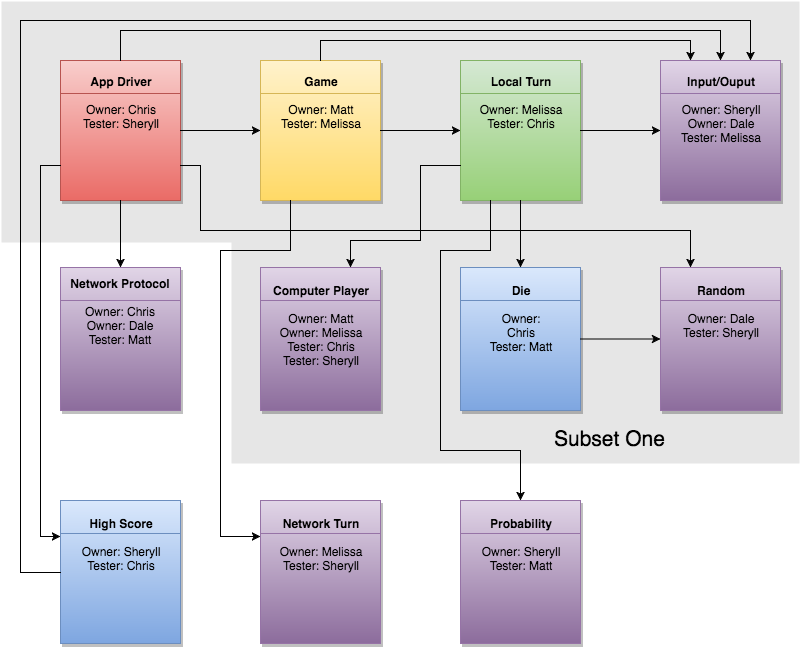

The diagram above was exported from draw.io. Its source (the exported page's mxGraphModel, read from the mxfile embedded in the PNG):
<mxGraphModel dx="945" dy="503" grid="1" gridSize="10" guides="1" tooltips="1" connect="1" arrows="1" fold="1" page="1" pageScale="1" pageWidth="826" pageHeight="1169" background="#ffffff" math="0" shadow="0">
  <root>
    <mxCell id="0" />
    <mxCell id="1" parent="0" />
    <mxCell id="445dfe7f3db7443e-32" value="" style="shape=corner;whiteSpace=wrap;html=1;shadow=0;rotation=90;dx=241;dy=568;plain-gray;gradientColor=none;fillColor=#E6E6E6;strokeColor=none;" vertex="1" parent="1">
      <mxGeometry x="179" y="-157" width="462" height="798" as="geometry" />
    </mxCell>
    <mxCell id="445dfe7f3db7443e-2" value="&lt;b&gt;App Driver&lt;br&gt;&lt;br&gt;&lt;/b&gt;Owner: Chris&lt;b&gt;&lt;br&gt;&lt;/b&gt;Tester: Sheryll&lt;b&gt;&lt;br&gt;&lt;br&gt;&lt;br&gt;&lt;br&gt;&lt;br&gt;&lt;/b&gt;" style="shape=internalStorage;whiteSpace=wrap;html=1;dx=0;dy=33;shadow=1;plain-red" vertex="1" parent="1">
      <mxGeometry x="70" y="70" width="120" height="140" as="geometry" />
    </mxCell>
    <mxCell id="445dfe7f3db7443e-4" value="&lt;b&gt;Game&lt;br&gt;&lt;br&gt;&lt;/b&gt;Owner: Matt&lt;b&gt;&lt;br&gt;&lt;/b&gt;Tester: Melissa&lt;b&gt;&lt;br&gt;&lt;br&gt;&lt;br&gt;&lt;br&gt;&lt;br&gt;&lt;/b&gt;" style="shape=internalStorage;whiteSpace=wrap;html=1;dx=0;dy=33;shadow=1;plain-yellow" vertex="1" parent="1">
      <mxGeometry x="270" y="70" width="120" height="140" as="geometry" />
    </mxCell>
    <mxCell id="445dfe7f3db7443e-10" value="&lt;b&gt;Network Protocol&lt;br&gt;&lt;br&gt;&lt;/b&gt;Owner: Chris&lt;div&gt;Owner: Dale&lt;br&gt;Tester: Matt&lt;b&gt;&lt;br&gt;&lt;br&gt;&lt;br&gt;&lt;br&gt;&lt;br&gt;&lt;/b&gt;&lt;/div&gt;" style="shape=internalStorage;whiteSpace=wrap;html=1;dx=0;dy=33;shadow=1;plain-purple" vertex="1" parent="1">
      <mxGeometry x="70" y="277" width="120" height="143" as="geometry" />
    </mxCell>
    <mxCell id="445dfe7f3db7443e-23" value="&lt;b&gt;High Score&lt;/b&gt;&lt;br&gt;&lt;br&gt;Owner: Sheryll&lt;br&gt;Tester: Chris&lt;br&gt;&lt;br&gt;&lt;br&gt;&lt;br&gt;&lt;div&gt;&lt;br&gt;&lt;/div&gt;" style="shape=internalStorage;whiteSpace=wrap;html=1;dx=0;dy=33;shadow=1;plain-blue" vertex="1" parent="1">
      <mxGeometry x="70" y="510" width="120" height="143" as="geometry" />
    </mxCell>
    <mxCell id="445dfe7f3db7443e-5" value="" style="edgeStyle=orthogonalEdgeStyle;rounded=0;html=1;jettySize=auto;orthogonalLoop=1;shadow=0;" edge="1" parent="1" source="445dfe7f3db7443e-2" target="445dfe7f3db7443e-4">
      <mxGeometry relative="1" as="geometry" />
    </mxCell>
    <mxCell id="445dfe7f3db7443e-6" value="&lt;b&gt;Local Turn&lt;/b&gt;&lt;br&gt;&lt;br&gt;Owner: Melissa&lt;br&gt;Tester: Chris&lt;br&gt;&lt;br&gt;&lt;br&gt;&lt;br&gt;&lt;br&gt;" style="shape=internalStorage;whiteSpace=wrap;html=1;dx=0;dy=33;shadow=1;plain-green" vertex="1" parent="1">
      <mxGeometry x="470" y="70" width="120" height="140" as="geometry" />
    </mxCell>
    <mxCell id="445dfe7f3db7443e-8" value="&lt;b&gt;Computer Player&lt;br&gt;&lt;/b&gt;&lt;br&gt;Owner: Matt&lt;br&gt;Owner: Melissa&lt;br&gt;Tester: Chris&lt;br&gt;Tester: Sheryll&lt;b&gt;&lt;br&gt;&lt;br&gt;&lt;br&gt;&lt;/b&gt;" style="shape=internalStorage;whiteSpace=wrap;html=1;dx=0;dy=33;shadow=1;plain-purple" vertex="1" parent="1">
      <mxGeometry x="270" y="277" width="120" height="143" as="geometry" />
    </mxCell>
    <mxCell id="445dfe7f3db7443e-7" value="" style="edgeStyle=orthogonalEdgeStyle;rounded=0;html=1;jettySize=auto;orthogonalLoop=1;shadow=0;" edge="1" parent="1" source="445dfe7f3db7443e-4" target="445dfe7f3db7443e-6">
      <mxGeometry relative="1" as="geometry" />
    </mxCell>
    <mxCell id="445dfe7f3db7443e-12" value="&lt;b&gt;Die&lt;br&gt;&lt;br&gt;&lt;/b&gt;Owner:&lt;br&gt;Chris&lt;b&gt;&lt;br&gt;&lt;/b&gt;Tester: Matt&lt;b&gt;&lt;br&gt;&lt;br&gt;&lt;br&gt;&lt;br&gt;&lt;/b&gt;" style="shape=internalStorage;whiteSpace=wrap;html=1;dx=0;dy=33;shadow=1;plain-blue" vertex="1" parent="1">
      <mxGeometry x="470" y="277" width="120" height="143" as="geometry" />
    </mxCell>
    <mxCell id="445dfe7f3db7443e-20" value="&lt;b&gt;Probability&lt;br&gt;&lt;br&gt;&lt;/b&gt;Owner: Sheryll&lt;b&gt;&lt;br&gt;&lt;/b&gt;Tester: Matt&lt;b&gt;&lt;br&gt;&lt;br&gt;&lt;br&gt;&lt;br&gt;&lt;br&gt;&lt;/b&gt;" style="shape=internalStorage;whiteSpace=wrap;html=1;dx=0;dy=33;shadow=1;plain-purple" vertex="1" parent="1">
      <mxGeometry x="470" y="510" width="120" height="143" as="geometry" />
    </mxCell>
    <mxCell id="445dfe7f3db7443e-16" value="&lt;b&gt;Input/Ouput&lt;br&gt;&lt;br&gt;&lt;/b&gt;Owner: Sheryll&lt;div&gt;Owner: Dale&lt;br&gt;Tester: Melissa&lt;b&gt;&lt;br&gt;&lt;br&gt;&lt;br&gt;&lt;br&gt;&lt;/b&gt;&lt;/div&gt;" style="shape=internalStorage;whiteSpace=wrap;html=1;dx=0;dy=33;shadow=1;plain-purple" vertex="1" parent="1">
      <mxGeometry x="670" y="70" width="120" height="140" as="geometry" />
    </mxCell>
    <mxCell id="445dfe7f3db7443e-13" value="" style="edgeStyle=orthogonalEdgeStyle;rounded=0;html=1;jettySize=auto;orthogonalLoop=1;shadow=0;" edge="1" parent="1" source="445dfe7f3db7443e-6" target="445dfe7f3db7443e-12">
      <mxGeometry relative="1" as="geometry" />
    </mxCell>
    <mxCell id="445dfe7f3db7443e-14" value="&lt;b&gt;Random&lt;br&gt;&lt;br&gt;&lt;/b&gt;Owner: Dale&lt;b&gt;&lt;br&gt;&lt;/b&gt;Tester: Sheryll&lt;b&gt;&lt;br&gt;&lt;br&gt;&lt;br&gt;&lt;br&gt;&lt;br&gt;&lt;/b&gt;" style="shape=internalStorage;whiteSpace=wrap;html=1;dx=0;dy=33;shadow=1;plain-purple" vertex="1" parent="1">
      <mxGeometry x="670" y="277" width="120" height="143" as="geometry" />
    </mxCell>
    <mxCell id="445dfe7f3db7443e-28" value="&lt;b&gt;Network Turn&lt;br&gt;&lt;br&gt;&lt;/b&gt;Owner: Melissa&lt;b&gt;&lt;br&gt;&lt;/b&gt;Tester: Sheryll&lt;b&gt;&lt;br&gt;&lt;br&gt;&lt;br&gt;&lt;br&gt;&lt;br&gt;&lt;/b&gt;" style="shape=internalStorage;whiteSpace=wrap;html=1;dx=0;dy=33;shadow=1;plain-purple" vertex="1" parent="1">
      <mxGeometry x="270" y="510" width="120" height="143" as="geometry" />
    </mxCell>
    <mxCell id="445dfe7f3db7443e-15" value="" style="edgeStyle=orthogonalEdgeStyle;rounded=0;html=1;jettySize=auto;orthogonalLoop=1;shadow=0;" edge="1" parent="1" source="445dfe7f3db7443e-12" target="445dfe7f3db7443e-14">
      <mxGeometry relative="1" as="geometry" />
    </mxCell>
    <mxCell id="445dfe7f3db7443e-17" value="" style="edgeStyle=orthogonalEdgeStyle;rounded=0;html=1;jettySize=auto;orthogonalLoop=1;shadow=0;exitX=1;exitY=0.5;entryX=0;entryY=0.5;" edge="1" parent="1" source="445dfe7f3db7443e-6" target="445dfe7f3db7443e-16">
      <mxGeometry relative="1" as="geometry">
        <Array as="points">
          <mxPoint x="670" y="140" />
        </Array>
      </mxGeometry>
    </mxCell>
    <mxCell id="445dfe7f3db7443e-18" style="edgeStyle=orthogonalEdgeStyle;rounded=0;html=1;exitX=0.5;exitY=0;entryX=0.5;entryY=0;jettySize=auto;orthogonalLoop=1;shadow=0;" edge="1" parent="1" source="445dfe7f3db7443e-2" target="445dfe7f3db7443e-16">
      <mxGeometry relative="1" as="geometry">
        <Array as="points">
          <mxPoint x="130" y="40" />
          <mxPoint x="730" y="40" />
        </Array>
      </mxGeometry>
    </mxCell>
    <mxCell id="445dfe7f3db7443e-19" style="edgeStyle=orthogonalEdgeStyle;rounded=0;html=1;exitX=0.5;exitY=0;entryX=0.25;entryY=0;jettySize=auto;orthogonalLoop=1;shadow=0;" edge="1" parent="1" source="445dfe7f3db7443e-4" target="445dfe7f3db7443e-16">
      <mxGeometry relative="1" as="geometry" />
    </mxCell>
    <mxCell id="445dfe7f3db7443e-22" style="edgeStyle=orthogonalEdgeStyle;rounded=0;html=1;exitX=0.25;exitY=1;entryX=0.5;entryY=0;jettySize=auto;orthogonalLoop=1;shadow=0;" edge="1" parent="1" source="445dfe7f3db7443e-6" target="445dfe7f3db7443e-20">
      <mxGeometry relative="1" as="geometry">
        <Array as="points">
          <mxPoint x="500" y="260" />
          <mxPoint x="450" y="260" />
          <mxPoint x="450" y="460" />
          <mxPoint x="530" y="460" />
        </Array>
      </mxGeometry>
    </mxCell>
    <mxCell id="445dfe7f3db7443e-24" value="" style="edgeStyle=orthogonalEdgeStyle;rounded=0;html=1;jettySize=auto;orthogonalLoop=1;exitX=0;exitY=0.75;entryX=0;entryY=0.25;shadow=0;" edge="1" parent="1" source="445dfe7f3db7443e-2" target="445dfe7f3db7443e-23">
      <mxGeometry relative="1" as="geometry">
        <Array as="points">
          <mxPoint x="50" y="175" />
          <mxPoint x="50" y="546" />
        </Array>
      </mxGeometry>
    </mxCell>
    <mxCell id="445dfe7f3db7443e-25" style="edgeStyle=orthogonalEdgeStyle;rounded=0;html=1;exitX=0;exitY=0.5;entryX=0.75;entryY=0;jettySize=auto;orthogonalLoop=1;shadow=0;" edge="1" parent="1" source="445dfe7f3db7443e-23" target="445dfe7f3db7443e-16">
      <mxGeometry relative="1" as="geometry">
        <Array as="points">
          <mxPoint x="30" y="582" />
          <mxPoint x="30" y="30" />
          <mxPoint x="760" y="30" />
        </Array>
      </mxGeometry>
    </mxCell>
    <mxCell id="445dfe7f3db7443e-26" style="edgeStyle=orthogonalEdgeStyle;rounded=0;html=1;exitX=0.5;exitY=1;entryX=0.5;entryY=0;jettySize=auto;orthogonalLoop=1;shadow=0;" edge="1" parent="1" source="445dfe7f3db7443e-2" target="445dfe7f3db7443e-10">
      <mxGeometry relative="1" as="geometry" />
    </mxCell>
    <mxCell id="445dfe7f3db7443e-27" style="edgeStyle=orthogonalEdgeStyle;rounded=0;html=1;exitX=0;exitY=0.75;entryX=0.75;entryY=0;jettySize=auto;orthogonalLoop=1;shadow=0;" edge="1" parent="1" source="445dfe7f3db7443e-6" target="445dfe7f3db7443e-8">
      <mxGeometry relative="1" as="geometry">
        <Array as="points">
          <mxPoint x="430" y="175" />
          <mxPoint x="430" y="250" />
          <mxPoint x="360" y="250" />
        </Array>
      </mxGeometry>
    </mxCell>
    <mxCell id="445dfe7f3db7443e-30" style="edgeStyle=orthogonalEdgeStyle;rounded=0;html=1;exitX=0.25;exitY=1;entryX=0;entryY=0.25;jettySize=auto;orthogonalLoop=1;shadow=0;" edge="1" parent="1" source="445dfe7f3db7443e-4" target="445dfe7f3db7443e-28">
      <mxGeometry relative="1" as="geometry">
        <Array as="points">
          <mxPoint x="300" y="260" />
          <mxPoint x="230" y="260" />
          <mxPoint x="230" y="546" />
        </Array>
      </mxGeometry>
    </mxCell>
    <mxCell id="445dfe7f3db7443e-33" value="&lt;font style=&quot;font-size: 21px&quot;&gt;Subset One&lt;br&gt;&lt;/font&gt;" style="text;html=1;resizable=0;points=[];autosize=1;align=left;verticalAlign=top;spacingTop=-4;shadow=0;" vertex="1" parent="1">
      <mxGeometry x="562" y="434" width="130" height="20" as="geometry" />
    </mxCell>
    <mxCell id="478b8c0a8145eb97-1" value="" style="endArrow=classic;html=1;exitX=1;exitY=0.75;entryX=0.25;entryY=0;shadow=0;rounded=0;" edge="1" parent="1" source="445dfe7f3db7443e-2" target="445dfe7f3db7443e-14">
      <mxGeometry width="50" height="50" relative="1" as="geometry">
        <mxPoint x="10" y="230" as="sourcePoint" />
        <mxPoint x="60" y="180" as="targetPoint" />
        <Array as="points">
          <mxPoint x="210" y="175" />
          <mxPoint x="210" y="240" />
          <mxPoint x="700" y="240" />
        </Array>
      </mxGeometry>
    </mxCell>
  </root>
</mxGraphModel>